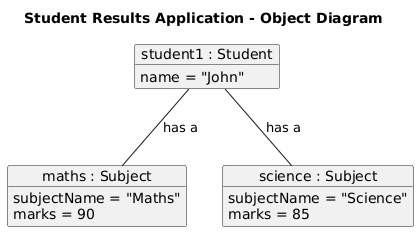

The diagram above was rendered by PlantUML. Its source (embedded in the PNG):
@startuml
title Student Results Application - Object Diagram

object "student1 : Student" as student {
    name = "John"
}

object "maths : Subject" as m {
    subjectName = "Maths"
    marks = 90
}

object "science : Subject" as s {
    subjectName = "Science"
    marks = 85
}

student -- m : has a
student -- s : has a
@enduml